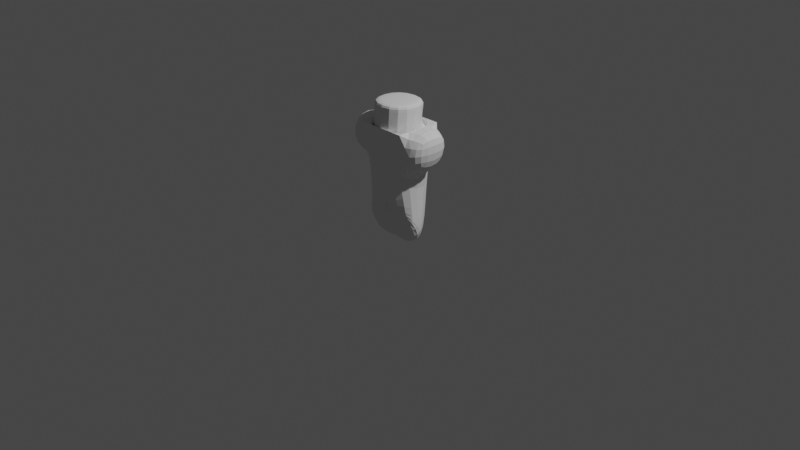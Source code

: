 # Source: CharacterTwo.blend  (saved by Blender 2.93.21; exported with 4.5.12 LTS)
import bpy
from mathutils import Matrix  # noqa: F401  (used for matrix-valued properties, if any)

bpy.ops.wm.read_factory_settings(use_empty=True)
scene = bpy.context.scene
scene.name = 'Scene'

# ---- collections
col_collection = bpy.data.collections.new('Collection'); scene.collection.children.link(col_collection)

# ---- world
world_world = bpy.data.worlds.new('World'); scene.world = world_world
world_world.use_nodes = True; world_world.node_tree.nodes.clear()
_N = world_world.node_tree.nodes; _L = world_world.node_tree.links
n0 = _N.new('ShaderNodeOutputWorld'); n0.name = 'World Output'; n0.location = (300, 300)
n1 = _N.new('ShaderNodeBackground'); n1.name = 'Background'; n1.location = (10, 300)
n1.inputs[0].default_value = (0.05088, 0.05088, 0.05088, 1.0)
_L.new(n1.outputs[0], n0.inputs[0])
n0.is_active_output = True
world_world.color = (0.05088, 0.05088, 0.05088)
world_world.use_sun_shadow = False
world_world.sun_shadow_jitter_overblur = 0.0

# ---- cameras
cam_camera = bpy.data.cameras.new('Camera')
cam_camera.clip_end = 100.0
cam_camera.ortho_scale = 7.314

# ---- lights
light_light = bpy.data.lights.new('Light', 'POINT')
light_light.transmission_factor = 0.0
light_light.energy = 1000.0
light_light.shadow_soft_size = 0.1
light_light.shadow_maximum_resolution = 0.006
light_light.use_absolute_resolution = True

# ---- meshes
me_plane = bpy.data.meshes.new('Plane')
me_plane.from_pydata([(0.0, 0.0, 0.3517), (-0.09306, -0.008096, 0.3538), (-0.1029, -0.01312, -0.01318), (0.0, -7.826e-08, 0.9341), (-0.1029, -0.1282, -0.01318), (-0.2581, -0.004963, 0.8994), (-0.5165, -5.965e-08, 0.8726), (0.0, -8.83e-08, 1.009), (0.0, -1.267e-07, 1.295), (0.0, -3.913e-08, 0.6879), (0.0, -1.214e-07, 1.255), (0.0, -0.02426, 1.048), (0.0, -8.506e-08, 0.9847), (0.0, -8.15e-08, 0.9582)], [(0, 1), (1, 2), (9, 0), (2, 4), (5, 3), (6, 5), (3, 9), (10, 11), (10, 8), (11, 7), (12, 13), (12, 7), (13, 3)], [])
_uv = me_plane.uv_layers.new(name='UVMap')
_uv.uv.foreach_set('vector', [])
me_plane.use_remesh_fix_poles = True
me_plane.use_remesh_preserve_attributes = False
me_plane.update()

# ---- objects
ob_light = bpy.data.objects.new('Light', light_light)
ob_camera = bpy.data.objects.new('Camera', cam_camera)
ob_plane = bpy.data.objects.new('Plane', me_plane)

# ---- transforms, parenting, visibility, modifiers, constraints
ob_light.location = (4.076, 1.005, 5.904)
ob_light.rotation_euler = (0.6503, 0.05522, 1.866)
ob_light.lock_rotations_4d = False
ob_light.empty_display_type = 'ARROWS'
ob_light.color = (0.0, 0.0, 0.0, 0.0)
ob_light.lineart.crease_threshold = 0.0
ob_camera.location = (7.359, -6.926, 4.958)
ob_camera.rotation_euler = (1.109, 0.0, 0.8149)
ob_camera.lock_rotations_4d = False
ob_camera.empty_display_type = 'ARROWS'
ob_camera.color = (0.0, 0.0, 0.0, 0.0)
ob_camera.display_type = 'WIRE'
ob_camera.lineart.crease_threshold = 0.0
ob_plane.location = (0.0, 0.0, 0.0)
_m = ob_plane.modifiers.new('Mirror', 'MIRROR')
_m.merge_threshold = 0.1
_m = ob_plane.modifiers.new('Skin', 'SKIN')
_m = ob_plane.modifiers.new('Subdivision', 'SUBSURF')
_m.levels = 2

# ---- collection membership
col_collection.objects.link(ob_light)
col_collection.objects.link(ob_camera)
col_collection.objects.link(ob_plane)

# ---- scene / render settings (as saved in the file)
scene.camera = ob_camera
scene.frame_start = 1; scene.frame_end = 250; scene.frame_set(2)
scene.render.engine = 'BLENDER_EEVEE_NEXT'
scene.cycles.use_denoising = False
scene.cycles.samples = 128
scene.cycles.sampling_pattern = 'TABULATED_SOBOL'
scene.cycles.use_adaptive_sampling = False
scene.cycles.use_light_tree = False
scene.view_settings.view_transform = 'Filmic'
bpy.context.view_layer.update()
